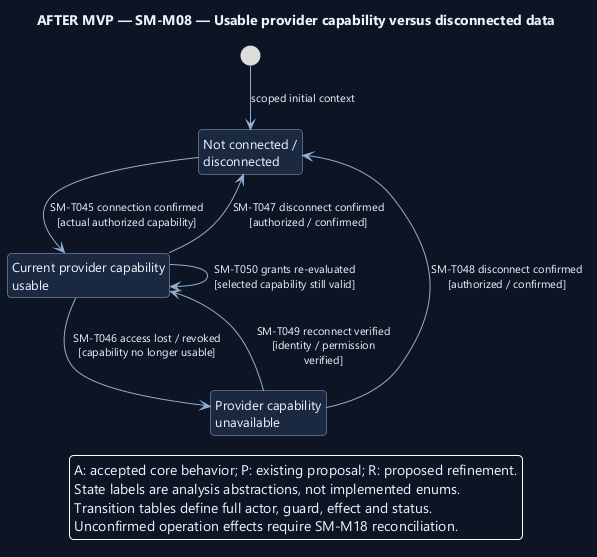

The diagram above was rendered by PlantUML. Its source (embedded in the PNG):
@startuml
' OWNER-MVP-2026-11-04 review: Future after MVP. Provider, advanced Sprint/review, or untrusted execution requirement retained as deferred.
skinparam backgroundColor #0D1525
skinparam defaultFontColor #EDF4FF
skinparam defaultFontName Segoe UI
skinparam defaultFontSize 13
skinparam shadowing false
skinparam roundcorner 8
skinparam ArrowColor #91AED1
skinparam ArrowFontSize 11
skinparam stateBackgroundColor #1A2940
skinparam stateBorderColor #91AED1
skinparam stateStartColor #60C7E5
skinparam stateEndColor #60C7E5
skinparam noteBackgroundColor #4A302B
skinparam noteBorderColor #F1AD8A
skinparam nodesep 38
skinparam ranksep 48
hide empty description
top to bottom direction

title AFTER MVP — SM-M08 — Usable provider capability versus disconnected data
state "Not connected /\ndisconnected" as Disconnected
state "Current provider capability\nusable" as Usable
state "Provider capability\nunavailable" as Unavailable
[*] --> Disconnected : scoped initial context
Disconnected --> Usable : SM-T045 connection confirmed\n[actual authorized capability]
Usable --> Unavailable : SM-T046 access lost / revoked\n[capability no longer usable]
Usable --> Disconnected : SM-T047 disconnect confirmed\n[authorized / confirmed]
Unavailable --> Disconnected : SM-T048 disconnect confirmed\n[authorized / confirmed]
Unavailable --> Usable : SM-T049 reconnect verified\n[identity / permission\nverified]
Usable --> Usable : SM-T050 grants re-evaluated\n[selected capability still valid]
legend bottom
A: accepted core behavior; P: existing proposal; R: proposed refinement.
State labels are analysis abstractions, not implemented enums.
Transition tables define full actor, guard, effect and status.
Unconfirmed operation effects require SM-M18 reconciliation.
endlegend
@enduml